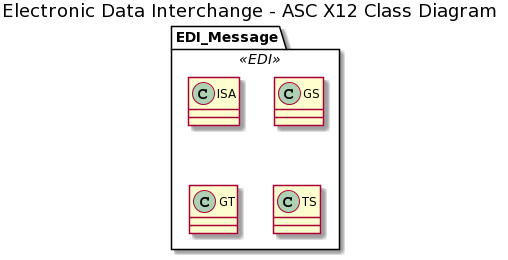

The diagram above was rendered by PlantUML. Its source (embedded in the PNG):
@startuml
title Electronic Data Interchange - ASC X12 Class Diagram


package EDI_Message <<EDI>> {
  class ISA
}

package EDI_Message <<EDI>> {
  class GS
}

package EDI_Message <<EDI>> {
  class GT
}

package EDI_Message <<EDI_Message>> {
  class TS
}

package EDI_Message <<EDI>> {
  class ISA
}

package EDI_Message <<EDI>> {
  class GS
}
@enduml